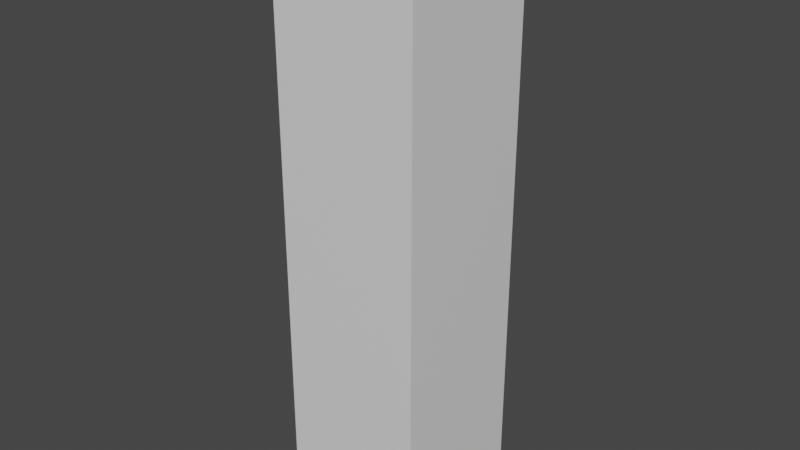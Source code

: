 # Source: Level8PressurePadBlocker.blend  (saved by Blender 2.93.21; exported with 4.5.12 LTS)
import bpy
from mathutils import Matrix  # noqa: F401  (used for matrix-valued properties, if any)

bpy.ops.wm.read_factory_settings(use_empty=True)
scene = bpy.context.scene
scene.name = 'Scene'

# ---- collections
col_collection = bpy.data.collections.new('Collection'); scene.collection.children.link(col_collection)

# ---- materials (node trees are filled in below, after node groups)
mat_material = bpy.data.materials.new('Material')
mat_material.alpha_threshold = 0.0
mat_material.use_transparent_shadow = False
mat_material.line_color = (0.0, 0.0, 0.0, 1.0)

# ---- material node trees
mat_material.use_nodes = True; mat_material.node_tree.nodes.clear()
_N = mat_material.node_tree.nodes; _L = mat_material.node_tree.links
n0 = _N.new('ShaderNodeOutputMaterial'); n0.name = 'Material Output'; n0.location = (300, 300)
n1 = _N.new('ShaderNodeBsdfPrincipled'); n1.name = 'Principled BSDF'; n1.location = (10, 300)
n1.distribution = 'GGX'
n1.subsurface_method = 'BURLEY'
n1.inputs[2].default_value = 0.4
n1.inputs[3].default_value = 1.45
n1.inputs[27].default_value = (0.0, 0.0, 0.0, 1.0)
n1.inputs[28].default_value = 1.0
_L.new(n1.outputs[0], n0.inputs[0])
n0.is_active_output = True

# ---- world
world_world = bpy.data.worlds.new('World'); scene.world = world_world
world_world.use_nodes = True; world_world.node_tree.nodes.clear()
_N = world_world.node_tree.nodes; _L = world_world.node_tree.links
n0 = _N.new('ShaderNodeOutputWorld'); n0.name = 'World Output'; n0.location = (300, 300)
n1 = _N.new('ShaderNodeBackground'); n1.name = 'Background'; n1.location = (10, 300)
n1.inputs[0].default_value = (0.05088, 0.05088, 0.05088, 1.0)
_L.new(n1.outputs[0], n0.inputs[0])
n0.is_active_output = True
world_world.color = (0.05088, 0.05088, 0.05088)
world_world.use_sun_shadow = False
world_world.sun_shadow_jitter_overblur = 0.0

# ---- meshes
me_cube = bpy.data.meshes.new('Cube')
me_cube.from_pydata([(3.0, -0.7, 12.0), (3.0, -0.7, -12.0), (3.0, -1.0, 12.0), (3.0, -1.0, -12.0), (-3.0, -0.7, 12.0), (-3.0, -0.7, -12.0), (-3.0, -1.0, 12.0), (-3.0, -1.0, -12.0), (3.0, -0.7, -12.0), (2.7, -0.7, -12.0), (3.0, -0.7, 12.0), (2.7, -0.7, 12.0), (3.0, 5.0, -12.0), (2.7, 5.0, -12.0), (3.0, 5.0, 12.0), (2.7, 5.0, 12.0)], [], [(0, 4, 6, 2), (3, 2, 6, 7), (7, 6, 4, 5), (5, 1, 3, 7), (1, 0, 2, 3), (5, 4, 11, 9), (9, 11, 15, 13), (1, 5, 9, 8), (4, 0, 10, 11), (0, 1, 8, 10), (13, 15, 14, 12), (8, 9, 13, 12), (11, 10, 14, 15), (10, 8, 12, 14)])
_uv = me_cube.uv_layers.new(name='UVMap')
_uv.uv.foreach_set('vector', [0.5656, 0.4518, 0.3156, 0.4518, 0.3156, 0.4393, 0.5656, 0.4393, 0.5656, 0.0, 0.5656, 1.0, 0.3156, 1.0, 0.3156, 0.0, 0.4393, 0.0, 0.4393, 1.0, 0.4518, 1.0, 0.4518, 0.0, 0.3156, 0.4518, 0.5656, 0.4518, 0.5656, 0.4393, 0.3156, 0.4393, 0.4518, 0.0, 0.4518, 1.0, 0.4393, 1.0, 0.4393, 0.0, 0.3156, 0.0, 0.3156, 1.0, 0.5531, 1.0, 0.5531, 0.0, 0.4518, 0.0, 0.4518, 1.0, 0.6893, 1.0, 0.6893, 0.0, 0.5656, 0.4518, 0.3156, 0.4518, 0.5531, 0.4518, 0.5656, 0.4518, 0.3156, 0.4518, 0.5656, 0.4518, 0.5656, 0.4518, 0.5531, 0.4518, 0.5656, 0.4518, 0.5656, 0.4518, 0.5656, 0.4518, 0.5656, 0.4518, 0.5531, 0.0, 0.5531, 1.0, 0.5656, 1.0, 0.5656, 0.0, 0.5656, 0.4518, 0.5531, 0.4518, 0.5531, 0.6893, 0.5656, 0.6893, 0.5531, 0.4518, 0.5656, 0.4518, 0.5656, 0.6893, 0.5531, 0.6893, 0.4518, 1.0, 0.4518, 0.0, 0.6893, 0.0, 0.6893, 1.0])
me_cube.materials.append(mat_material)
me_cube.use_remesh_preserve_volume = False
me_cube.use_remesh_preserve_attributes = False
me_cube.use_mirror_vertex_groups = False
me_cube.update()

# ---- objects
ob_cube = bpy.data.objects.new('Cube', me_cube)

# ---- transforms, parenting, visibility, modifiers, constraints
ob_cube.location = (0.0, 0.0, 0.0)
ob_cube.lock_rotations_4d = False
ob_cube.empty_display_type = 'ARROWS'
ob_cube.lineart.crease_threshold = 0.0

# ---- collection membership
col_collection.objects.link(ob_cube)

# ---- scene / render settings (as saved in the file)
scene.frame_start = 1; scene.frame_end = 250; scene.frame_set(1)
scene.render.engine = 'BLENDER_EEVEE_NEXT'
scene.cycles.use_denoising = False
scene.cycles.samples = 128
scene.cycles.sampling_pattern = 'TABULATED_SOBOL'
scene.cycles.use_adaptive_sampling = False
scene.cycles.use_light_tree = False
scene.view_settings.view_transform = 'Filmic'
bpy.context.view_layer.update()

# ---- added for rendering (the .blend has no active camera and no usable light): camera, sun
cam_auto = bpy.data.cameras.new('AutoCamera')
cam_auto.lens = 50.0
cam_auto.sensor_width = 36.0
cam_auto.clip_end = 1000.0
ob_auto_camera = bpy.data.objects.new('AutoCamera', cam_auto)
scene.collection.objects.link(ob_auto_camera)
ob_auto_camera.location = (23.5524, -26.2628, 18.8419)
ob_auto_camera.rotation_euler = (1.09748, -7.21219e-08, 0.694738)
scene.camera = ob_auto_camera
light_auto_sun = bpy.data.lights.new('AutoSun', 'SUN')
light_auto_sun.energy = 3.0
light_auto_sun.angle = 0.0523599
ob_auto_sun = bpy.data.objects.new('AutoSun', light_auto_sun)
scene.collection.objects.link(ob_auto_sun)
ob_auto_sun.rotation_euler = (0.872665, 0.174533, 0.523599)
bpy.context.view_layer.update()
